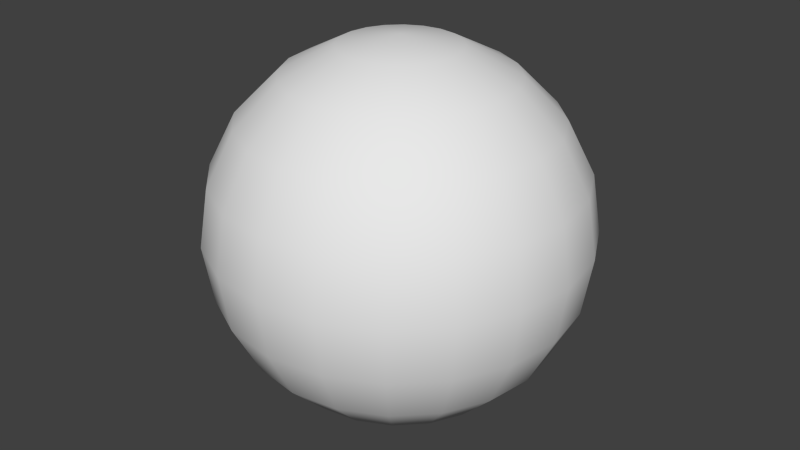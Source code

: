 # Source: sphere.blend  (saved by Blender 2.62.0; exported with 4.5.12 LTS)
import bpy
from mathutils import Matrix  # noqa: F401  (used for matrix-valued properties, if any)

bpy.ops.wm.read_factory_settings(use_empty=True)
scene = bpy.context.scene
scene.name = 'Scene'

# ---- collections
col_collection_1 = bpy.data.collections.new('Collection 1'); scene.collection.children.link(col_collection_1)

# ---- world
world_world = bpy.data.worlds.new('World'); scene.world = world_world
world_world.color = (0.05088, 0.05088, 0.05088)
world_world.use_sun_shadow = False
world_world.sun_shadow_jitter_overblur = 0.0
world_world.cycles.sampling_method = 'MANUAL'
world_world.cycles.sample_map_resolution = 256

# ---- meshes
me_sphere = bpy.data.meshes.new('Sphere')
me_sphere.from_pydata([(0.309, 0.0, 0.9511), (0.5878, 0.0, 0.809), (0.809, 0.0, 0.5878), (0.9511, 0.0, 0.309), (1.0, 0.0, -4.371e-08), (0.9511, 0.0, -0.309), (0.809, 0.0, -0.5878), (0.5878, 0.0, -0.809), (0.309, 0.0, -0.9511), (0.2939, 0.09549, -0.9511), (0.559, 0.1816, -0.809), (0.7694, 0.25, -0.5878), (0.9045, 0.2939, -0.309), (0.9511, 0.309, 0.0), (0.9045, 0.2939, 0.309), (0.7694, 0.25, 0.5878), (0.559, 0.1816, 0.809), (0.2939, 0.09549, 0.9511), (0.25, 0.1816, 0.9511), (0.4755, 0.3455, 0.809), (0.6545, 0.4755, 0.5878), (0.7694, 0.559, 0.309), (0.809, 0.5878, 0.0), (0.7694, 0.559, -0.309), (0.6545, 0.4755, -0.5878), (0.4755, 0.3455, -0.809), (0.25, 0.1816, -0.9511), (-2.636e-07, -1.915e-07, -1.0), (0.1816, 0.25, -0.9511), (0.3455, 0.4755, -0.809), (0.4755, 0.6545, -0.5878), (0.559, 0.7694, -0.309), (0.5878, 0.809, 0.0), (0.559, 0.7694, 0.309), (0.4755, 0.6545, 0.5878), (0.3455, 0.4755, 0.809), (0.1816, 0.25, 0.9511), (0.09549, 0.2939, 0.9511), (0.1816, 0.559, 0.809), (0.25, 0.7694, 0.5878), (0.2939, 0.9045, 0.309), (0.309, 0.9511, 0.0), (0.2939, 0.9045, -0.309), (0.25, 0.7694, -0.5878), (0.1816, 0.559, -0.809), (0.09549, 0.2939, -0.9511), (-7.451e-08, 0.309, -0.9511), (-1.49e-07, 0.5878, -0.809), (-1.341e-07, 0.809, -0.5878), (-1.788e-07, 0.9511, -0.309), (-2.384e-07, 1.0, 0.0), (-2.682e-07, 0.9511, 0.309), (-1.341e-07, 0.809, 0.5878), (-1.639e-07, 0.5878, 0.809), (-6.706e-08, 0.309, 0.9511), (-0.09549, 0.2939, 0.9511), (-0.1816, 0.559, 0.809), (-0.25, 0.7694, 0.5878), (-0.2939, 0.9045, 0.309), (-0.309, 0.9511, 0.0), (-0.2939, 0.9045, -0.309), (-0.25, 0.7694, -0.5878), (-0.1816, 0.559, -0.809), (-0.09549, 0.2939, -0.9511), (-0.1816, 0.25, -0.9511), (-0.3455, 0.4755, -0.809), (-0.4755, 0.6545, -0.5878), (-0.559, 0.7694, -0.309), (-0.5878, 0.809, 0.0), (-0.559, 0.7694, 0.309), (-0.4755, 0.6545, 0.5878), (-0.3455, 0.4755, 0.809), (-0.1816, 0.25, 0.9511), (-0.25, 0.1816, 0.9511), (-0.4755, 0.3455, 0.809), (-0.6545, 0.4755, 0.5878), (-0.7694, 0.559, 0.309), (-0.809, 0.5878, 0.0), (-0.7694, 0.559, -0.309), (-0.6545, 0.4755, -0.5878), (-0.4755, 0.3455, -0.809), (-0.25, 0.1816, -0.9511), (-0.2939, 0.09549, -0.9511), (-0.559, 0.1816, -0.809), (-0.7694, 0.25, -0.5878), (-0.9045, 0.2939, -0.309), (-0.9511, 0.309, 0.0), (-0.9045, 0.2939, 0.309), (-0.7694, 0.25, 0.5878), (-0.559, 0.1816, 0.809), (-0.2939, 0.09549, 0.9511), (-0.309, -1.565e-07, 0.9511), (-0.5878, -2.98e-07, 0.809), (-0.809, -2.831e-07, 0.5878), (-0.9511, -5.066e-07, 0.309), (-1.0, -5.364e-07, 0.0), (-0.9511, -3.874e-07, -0.309), (-0.809, -2.831e-07, -0.5878), (-0.5878, -2.98e-07, -0.809), (-0.309, -1.49e-07, -0.9511), (-0.2939, -0.09549, -0.9511), (-0.559, -0.1816, -0.809), (-0.7694, -0.25, -0.5878), (-0.9045, -0.2939, -0.309), (-0.9511, -0.309, 0.0), (-0.9045, -0.2939, 0.309), (-0.7694, -0.25, 0.5878), (-0.559, -0.1816, 0.809), (-0.2939, -0.09549, 0.9511), (0.0, 0.0, 1.0), (-0.25, -0.1816, 0.9511), (-0.4755, -0.3455, 0.809), (-0.6545, -0.4755, 0.5878), (-0.7694, -0.559, 0.309), (-0.809, -0.5878, 0.0), (-0.7694, -0.559, -0.309), (-0.6545, -0.4755, -0.5878), (-0.4755, -0.3455, -0.809), (-0.25, -0.1816, -0.9511), (-0.1816, -0.25, -0.9511), (-0.3455, -0.4755, -0.809), (-0.4755, -0.6545, -0.5878), (-0.559, -0.7694, -0.309), (-0.5878, -0.809, 0.0), (-0.559, -0.7694, 0.309), (-0.4755, -0.6545, 0.5878), (-0.3455, -0.4755, 0.809), (-0.1816, -0.25, 0.9511), (-0.09549, -0.2939, 0.9511), (-0.1816, -0.559, 0.809), (-0.25, -0.7694, 0.5878), (-0.2939, -0.9045, 0.309), (-0.309, -0.9511, 0.0), (-0.2939, -0.9045, -0.309), (-0.25, -0.7694, -0.5878), (-0.1816, -0.559, -0.809), (-0.09549, -0.2939, -0.9511), (2.235e-07, -0.309, -0.9511), (4.321e-07, -0.5878, -0.809), (4.619e-07, -0.809, -0.5878), (6.557e-07, -0.9511, -0.309), (8.047e-07, -1.0, 0.0), (7.749e-07, -0.9511, 0.309), (4.619e-07, -0.809, 0.5878), (4.321e-07, -0.5878, 0.809), (2.235e-07, -0.309, 0.9511), (0.09549, -0.2939, 0.9511), (0.1816, -0.559, 0.809), (0.25, -0.7694, 0.5878), (0.2939, -0.9045, 0.309), (0.309, -0.9511, 0.0), (0.2939, -0.9045, -0.309), (0.25, -0.7694, -0.5878), (0.1816, -0.559, -0.809), (0.09549, -0.2939, -0.9511), (0.1816, -0.25, -0.9511), (0.3455, -0.4755, -0.809), (0.4755, -0.6545, -0.5878), (0.559, -0.7694, -0.309), (0.5878, -0.809, 0.0), (0.559, -0.7694, 0.309), (0.4755, -0.6545, 0.5878), (0.3455, -0.4755, 0.809), (0.1816, -0.25, 0.9511), (0.25, -0.1816, 0.9511), (0.4755, -0.3455, 0.809), (0.6545, -0.4755, 0.5878), (0.7694, -0.559, 0.309), (0.809, -0.5878, 0.0), (0.7694, -0.559, -0.309), (0.6545, -0.4755, -0.5878), (0.4755, -0.3455, -0.809), (0.25, -0.1816, -0.9511), (0.2939, -0.09549, -0.9511), (0.559, -0.1816, -0.809), (0.7694, -0.25, -0.5878), (0.9045, -0.2939, -0.309), (0.9511, -0.309, 0.0), (0.9045, -0.2939, 0.309), (0.7694, -0.25, 0.5878), (0.559, -0.1816, 0.809), (0.2939, -0.09549, 0.9511)], [], [(8, 27, 9), (7, 8, 9, 10), (6, 7, 10, 11), (5, 6, 11, 12), (4, 5, 12, 13), (3, 4, 13, 14), (2, 3, 14, 15), (1, 2, 15, 16), (0, 1, 16, 17), (109, 0, 17), (109, 17, 18), (17, 16, 19, 18), (16, 15, 20, 19), (15, 14, 21, 20), (14, 13, 22, 21), (13, 12, 23, 22), (12, 11, 24, 23), (11, 10, 25, 24), (10, 9, 26, 25), (9, 27, 26), (26, 27, 28), (25, 26, 28, 29), (24, 25, 29, 30), (23, 24, 30, 31), (22, 23, 31, 32), (21, 22, 32, 33), (20, 21, 33, 34), (19, 20, 34, 35), (18, 19, 35, 36), (109, 18, 36), (109, 36, 37), (36, 35, 38, 37), (35, 34, 39, 38), (34, 33, 40, 39), (33, 32, 41, 40), (32, 31, 42, 41), (31, 30, 43, 42), (30, 29, 44, 43), (29, 28, 45, 44), (28, 27, 45), (45, 27, 46), (44, 45, 46, 47), (43, 44, 47, 48), (42, 43, 48, 49), (41, 42, 49, 50), (40, 41, 50, 51), (39, 40, 51, 52), (38, 39, 52, 53), (37, 38, 53, 54), (109, 37, 54), (109, 54, 55), (54, 53, 56, 55), (53, 52, 57, 56), (52, 51, 58, 57), (51, 50, 59, 58), (50, 49, 60, 59), (49, 48, 61, 60), (48, 47, 62, 61), (47, 46, 63, 62), (46, 27, 63), (63, 27, 64), (62, 63, 64, 65), (61, 62, 65, 66), (60, 61, 66, 67), (59, 60, 67, 68), (58, 59, 68, 69), (57, 58, 69, 70), (56, 57, 70, 71), (55, 56, 71, 72), (109, 55, 72), (109, 72, 73), (72, 71, 74, 73), (71, 70, 75, 74), (70, 69, 76, 75), (69, 68, 77, 76), (68, 67, 78, 77), (67, 66, 79, 78), (66, 65, 80, 79), (65, 64, 81, 80), (64, 27, 81), (81, 27, 82), (80, 81, 82, 83), (79, 80, 83, 84), (78, 79, 84, 85), (77, 78, 85, 86), (76, 77, 86, 87), (75, 76, 87, 88), (74, 75, 88, 89), (73, 74, 89, 90), (109, 73, 90), (109, 90, 91), (90, 89, 92, 91), (89, 88, 93, 92), (88, 87, 94, 93), (87, 86, 95, 94), (86, 85, 96, 95), (85, 84, 97, 96), (84, 83, 98, 97), (83, 82, 99, 98), (82, 27, 99), (99, 27, 100), (98, 99, 100, 101), (97, 98, 101, 102), (96, 97, 102, 103), (95, 96, 103, 104), (94, 95, 104, 105), (93, 94, 105, 106), (92, 93, 106, 107), (91, 92, 107, 108), (109, 91, 108), (109, 108, 110), (108, 107, 111, 110), (107, 106, 112, 111), (106, 105, 113, 112), (105, 104, 114, 113), (104, 103, 115, 114), (103, 102, 116, 115), (102, 101, 117, 116), (101, 100, 118, 117), (100, 27, 118), (118, 27, 119), (117, 118, 119, 120), (116, 117, 120, 121), (115, 116, 121, 122), (114, 115, 122, 123), (113, 114, 123, 124), (112, 113, 124, 125), (111, 112, 125, 126), (110, 111, 126, 127), (109, 110, 127), (109, 127, 128), (127, 126, 129, 128), (126, 125, 130, 129), (125, 124, 131, 130), (124, 123, 132, 131), (123, 122, 133, 132), (122, 121, 134, 133), (121, 120, 135, 134), (120, 119, 136, 135), (119, 27, 136), (136, 27, 137), (135, 136, 137, 138), (134, 135, 138, 139), (133, 134, 139, 140), (132, 133, 140, 141), (131, 132, 141, 142), (130, 131, 142, 143), (129, 130, 143, 144), (128, 129, 144, 145), (109, 128, 145), (109, 145, 146), (145, 144, 147, 146), (144, 143, 148, 147), (143, 142, 149, 148), (142, 141, 150, 149), (141, 140, 151, 150), (140, 139, 152, 151), (139, 138, 153, 152), (138, 137, 154, 153), (137, 27, 154), (154, 27, 155), (153, 154, 155, 156), (152, 153, 156, 157), (151, 152, 157, 158), (150, 151, 158, 159), (149, 150, 159, 160), (148, 149, 160, 161), (147, 148, 161, 162), (146, 147, 162, 163), (109, 146, 163), (109, 163, 164), (163, 162, 165, 164), (162, 161, 166, 165), (161, 160, 167, 166), (160, 159, 168, 167), (159, 158, 169, 168), (158, 157, 170, 169), (157, 156, 171, 170), (156, 155, 172, 171), (155, 27, 172), (172, 27, 173), (171, 172, 173, 174), (170, 171, 174, 175), (169, 170, 175, 176), (168, 169, 176, 177), (167, 168, 177, 178), (166, 167, 178, 179), (165, 166, 179, 180), (164, 165, 180, 181), (109, 164, 181), (181, 0, 109), (1, 0, 181, 180), (180, 179, 2, 1), (179, 178, 3, 2), (178, 177, 4, 3), (177, 176, 5, 4), (176, 175, 6, 5), (175, 174, 7, 6), (174, 173, 8, 7), (173, 27, 8)])
me_sphere.polygons.foreach_set('use_smooth', [True] * 200)
_uv = me_sphere.uv_layers.new(name='UVMap')
_uv.uv.foreach_set('vector', [1.0, 0.1, 0.5704, 0.0, 1.05, 0.1, 2.98e-08, 0.2, 2.98e-08, 0.1, 0.05, 0.1, 0.05, 0.2, 2.98e-08, 0.3, 2.98e-08, 0.2, 0.05, 0.2, 0.05, 0.3, 0.0, 0.4, 2.98e-08, 0.3, 0.05, 0.3, 0.05, 0.4, 0.0, 0.5, 0.0, 0.4, 0.05, 0.4, 0.05, 0.5, 0.0, 0.6, 0.0, 0.5, 0.05, 0.5, 0.05, 0.6, 0.0, 0.7, 0.0, 0.6, 0.05, 0.6, 0.05, 0.7, 0.0, 0.8, 0.0, 0.7, 0.05, 0.7, 0.05, 0.8, 0.0, 0.9, 0.0, 0.8, 0.05, 0.8, 0.05, 0.9, 0.6762, 1.0, 1.0, 0.9, 1.05, 0.9, 0.6762, 1.0, 1.05, 0.9, 1.1, 0.9, 0.05, 0.9, 0.05, 0.8, 0.1, 0.8, 0.1, 0.9, 0.05, 0.8, 0.05, 0.7, 0.1, 0.7, 0.1, 0.8, 0.05, 0.7, 0.05, 0.6, 0.1, 0.6, 0.1, 0.7, 0.05, 0.6, 0.05, 0.5, 0.1, 0.5, 0.1, 0.6, 0.05, 0.5, 0.05, 0.4, 0.1, 0.4, 0.1, 0.5, 0.05, 0.4, 0.05, 0.3, 0.1, 0.3, 0.1, 0.4, 0.05, 0.3, 0.05, 0.2, 0.1, 0.2, 0.1, 0.3, 0.05, 0.2, 0.05, 0.1, 0.1, 0.1, 0.1, 0.2, 1.05, 0.1, 0.5704, 0.0, 0.1, 0.1, 0.1, 0.1, 0.5704, 0.0, 0.15, 0.1, 0.1, 0.2, 0.1, 0.1, 0.15, 0.1, 0.15, 0.2, 0.1, 0.3, 0.1, 0.2, 0.15, 0.2, 0.15, 0.3, 0.1, 0.4, 0.1, 0.3, 0.15, 0.3, 0.15, 0.4, 0.1, 0.5, 0.1, 0.4, 0.15, 0.4, 0.15, 0.5, 0.1, 0.6, 0.1, 0.5, 0.15, 0.5, 0.15, 0.6, 0.1, 0.7, 0.1, 0.6, 0.15, 0.6, 0.15, 0.7, 0.1, 0.8, 0.1, 0.7, 0.15, 0.7, 0.15, 0.8, 0.1, 0.9, 0.1, 0.8, 0.15, 0.8, 0.15, 0.9, 0.6762, 1.0, 1.1, 0.9, 1.15, 0.9, 0.6762, 1.0, 1.15, 0.9, 0.2, 0.9, 0.15, 0.9, 0.15, 0.8, 0.2, 0.8, 0.2, 0.9, 0.15, 0.8, 0.15, 0.7, 0.2, 0.7, 0.2, 0.8, 0.15, 0.7, 0.15, 0.6, 0.2, 0.6, 0.2, 0.7, 0.15, 0.6, 0.15, 0.5, 0.2, 0.5, 0.2, 0.6, 0.15, 0.5, 0.15, 0.4, 0.2, 0.4, 0.2, 0.5, 0.15, 0.4, 0.15, 0.3, 0.2, 0.3, 0.2, 0.4, 0.15, 0.3, 0.15, 0.2, 0.2, 0.2, 0.2, 0.3, 0.15, 0.2, 0.15, 0.1, 0.2, 0.1, 0.2, 0.2, 0.15, 0.1, 0.5704, 0.0, 0.2, 0.1, 0.2, 0.1, 0.5704, 0.0, 0.25, 0.1, 0.2, 0.2, 0.2, 0.1, 0.25, 0.1, 0.25, 0.2, 0.2, 0.3, 0.2, 0.2, 0.25, 0.2, 0.25, 0.3, 0.2, 0.4, 0.2, 0.3, 0.25, 0.3, 0.25, 0.4, 0.2, 0.5, 0.2, 0.4, 0.25, 0.4, 0.25, 0.5, 0.2, 0.6, 0.2, 0.5, 0.25, 0.5, 0.25, 0.6, 0.2, 0.7, 0.2, 0.6, 0.25, 0.6, 0.25, 0.7, 0.2, 0.8, 0.2, 0.7, 0.25, 0.7, 0.25, 0.8, 0.2, 0.9, 0.2, 0.8, 0.25, 0.8, 0.25, 0.9, 0.6762, 1.0, 0.2, 0.9, 0.25, 0.9, 0.6762, 1.0, 0.25, 0.9, 0.3, 0.9, 0.25, 0.9, 0.25, 0.8, 0.3, 0.8, 0.3, 0.9, 0.25, 0.8, 0.25, 0.7, 0.3, 0.7, 0.3, 0.8, 0.25, 0.7, 0.25, 0.6, 0.3, 0.6, 0.3, 0.7, 0.25, 0.6, 0.25, 0.5, 0.3, 0.5, 0.3, 0.6, 0.25, 0.5, 0.25, 0.4, 0.3, 0.4, 0.3, 0.5, 0.25, 0.4, 0.25, 0.3, 0.3, 0.3, 0.3, 0.4, 0.25, 0.3, 0.25, 0.2, 0.3, 0.2, 0.3, 0.3, 0.25, 0.2, 0.25, 0.1, 0.3, 0.1, 0.3, 0.2, 0.25, 0.1, 0.5704, 0.0, 0.3, 0.1, 0.3, 0.1, 0.5704, 0.0, 0.35, 0.1, 0.3, 0.2, 0.3, 0.1, 0.35, 0.1, 0.35, 0.2, 0.3, 0.3, 0.3, 0.2, 0.35, 0.2, 0.35, 0.3, 0.3, 0.4, 0.3, 0.3, 0.35, 0.3, 0.35, 0.4, 0.3, 0.5, 0.3, 0.4, 0.35, 0.4, 0.35, 0.5, 0.3, 0.6, 0.3, 0.5, 0.35, 0.5, 0.35, 0.6, 0.3, 0.7, 0.3, 0.6, 0.35, 0.6, 0.35, 0.7, 0.3, 0.8, 0.3, 0.7, 0.35, 0.7, 0.35, 0.8, 0.3, 0.9, 0.3, 0.8, 0.35, 0.8, 0.35, 0.9, 0.6762, 1.0, 0.3, 0.9, 0.35, 0.9, 0.6762, 1.0, 0.35, 0.9, 0.4, 0.9, 0.35, 0.9, 0.35, 0.8, 0.4, 0.8, 0.4, 0.9, 0.35, 0.8, 0.35, 0.7, 0.4, 0.7, 0.4, 0.8, 0.35, 0.7, 0.35, 0.6, 0.4, 0.6, 0.4, 0.7, 0.35, 0.6, 0.35, 0.5, 0.4, 0.5, 0.4, 0.6, 0.35, 0.5, 0.35, 0.4, 0.4, 0.4, 0.4, 0.5, 0.35, 0.4, 0.35, 0.3, 0.4, 0.3, 0.4, 0.4, 0.35, 0.3, 0.35, 0.2, 0.4, 0.2, 0.4, 0.3, 0.35, 0.2, 0.35, 0.1, 0.4, 0.1, 0.4, 0.2, 0.35, 0.1, 0.5704, 0.0, 0.4, 0.1, 0.4, 0.1, 0.5704, 0.0, 0.45, 0.1, 0.4, 0.2, 0.4, 0.1, 0.45, 0.1, 0.45, 0.2, 0.4, 0.3, 0.4, 0.2, 0.45, 0.2, 0.45, 0.3, 0.4, 0.4, 0.4, 0.3, 0.45, 0.3, 0.45, 0.4, 0.4, 0.5, 0.4, 0.4, 0.45, 0.4, 0.45, 0.5, 0.4, 0.6, 0.4, 0.5, 0.45, 0.5, 0.45, 0.6, 0.4, 0.7, 0.4, 0.6, 0.45, 0.6, 0.45, 0.7, 0.4, 0.8, 0.4, 0.7, 0.45, 0.7, 0.45, 0.8, 0.4, 0.9, 0.4, 0.8, 0.45, 0.8, 0.45, 0.9, 0.6762, 1.0, 0.4, 0.9, 0.45, 0.9, 0.6762, 1.0, 0.45, 0.9, 0.5, 0.9, 0.45, 0.9, 0.45, 0.8, 0.5, 0.8, 0.5, 0.9, 0.45, 0.8, 0.45, 0.7, 0.5, 0.7, 0.5, 0.8, 0.45, 0.7, 0.45, 0.6, 0.5, 0.6, 0.5, 0.7, 0.45, 0.6, 0.45, 0.5, 0.5, 0.5, 0.5, 0.6, 0.45, 0.5, 0.45, 0.4, 0.5, 0.4, 0.5, 0.5, 0.45, 0.4, 0.45, 0.3, 0.5, 0.3, 0.5, 0.4, 0.45, 0.3, 0.45, 0.2, 0.5, 0.2, 0.5, 0.3, 0.45, 0.2, 0.45, 0.1, 0.5, 0.1, 0.5, 0.2, 0.45, 0.1, 0.5704, 0.0, 0.5, 0.1, 0.5, 0.1, 0.5704, 0.0, 0.55, 0.1, 0.5, 0.2, 0.5, 0.1, 0.55, 0.1, 0.55, 0.2, 0.5, 0.3, 0.5, 0.2, 0.55, 0.2, 0.55, 0.3, 0.5, 0.4, 0.5, 0.3, 0.55, 0.3, 0.55, 0.4, 0.5, 0.5, 0.5, 0.4, 0.55, 0.4, 0.55, 0.5, 0.5, 0.6, 0.5, 0.5, 0.55, 0.5, 0.55, 0.6, 0.5, 0.7, 0.5, 0.6, 0.55, 0.6, 0.55, 0.7, 0.5, 0.8, 0.5, 0.7, 0.55, 0.7, 0.55, 0.8, 0.5, 0.9, 0.5, 0.8, 0.55, 0.8, 0.55, 0.9, 0.6762, 1.0, 0.5, 0.9, 0.55, 0.9, 0.6762, 1.0, 0.55, 0.9, 0.6, 0.9, 0.55, 0.9, 0.55, 0.8, 0.6, 0.8, 0.6, 0.9, 0.55, 0.8, 0.55, 0.7, 0.6, 0.7, 0.6, 0.8, 0.55, 0.7, 0.55, 0.6, 0.6, 0.6, 0.6, 0.7, 0.55, 0.6, 0.55, 0.5, 0.6, 0.5, 0.6, 0.6, 0.55, 0.5, 0.55, 0.4, 0.6, 0.4, 0.6, 0.5, 0.55, 0.4, 0.55, 0.3, 0.6, 0.3, 0.6, 0.4, 0.55, 0.3, 0.55, 0.2, 0.6, 0.2, 0.6, 0.3, 0.55, 0.2, 0.55, 0.1, 0.6, 0.1, 0.6, 0.2, 0.55, 0.1, 0.5704, 0.0, 0.6, 0.1, 0.6, 0.1, 0.5704, 0.0, 0.65, 0.1, 0.6, 0.2, 0.6, 0.1, 0.65, 0.1, 0.65, 0.2, 0.6, 0.3, 0.6, 0.2, 0.65, 0.2, 0.65, 0.3, 0.6, 0.4, 0.6, 0.3, 0.65, 0.3, 0.65, 0.4, 0.6, 0.5, 0.6, 0.4, 0.65, 0.4, 0.65, 0.5, 0.6, 0.6, 0.6, 0.5, 0.65, 0.5, 0.65, 0.6, 0.6, 0.7, 0.6, 0.6, 0.65, 0.6, 0.65, 0.7, 0.6, 0.8, 0.6, 0.7, 0.65, 0.7, 0.65, 0.8, 0.6, 0.9, 0.6, 0.8, 0.65, 0.8, 0.65, 0.9, 0.6762, 1.0, 0.6, 0.9, 0.65, 0.9, 0.6762, 1.0, 0.65, 0.9, 0.7, 0.9, 0.65, 0.9, 0.65, 0.8, 0.7, 0.8, 0.7, 0.9, 0.65, 0.8, 0.65, 0.7, 0.7, 0.7, 0.7, 0.8, 0.65, 0.7, 0.65, 0.6, 0.7, 0.6, 0.7, 0.7, 0.65, 0.6, 0.65, 0.5, 0.7, 0.5, 0.7, 0.6, 0.65, 0.5, 0.65, 0.4, 0.7, 0.4, 0.7, 0.5, 0.65, 0.4, 0.65, 0.3, 0.7, 0.3, 0.7, 0.4, 0.65, 0.3, 0.65, 0.2, 0.7, 0.2, 0.7, 0.3, 0.65, 0.2, 0.65, 0.1, 0.7, 0.1, 0.7, 0.2, 0.65, 0.1, 0.5704, 0.0, 0.7, 0.1, 0.7, 0.1, 0.5704, 0.0, 0.75, 0.1, 0.7, 0.2, 0.7, 0.1, 0.75, 0.1, 0.75, 0.2, 0.7, 0.3, 0.7, 0.2, 0.75, 0.2, 0.75, 0.3, 0.7, 0.4, 0.7, 0.3, 0.75, 0.3, 0.75, 0.4, 0.7, 0.5, 0.7, 0.4, 0.75, 0.4, 0.75, 0.5, 0.7, 0.6, 0.7, 0.5, 0.75, 0.5, 0.75, 0.6, 0.7, 0.7, 0.7, 0.6, 0.75, 0.6, 0.75, 0.7, 0.7, 0.8, 0.7, 0.7, 0.75, 0.7, 0.75, 0.8, 0.7, 0.9, 0.7, 0.8, 0.75, 0.8, 0.75, 0.9, 0.6762, 1.0, 0.7, 0.9, 0.75, 0.9, 0.6762, 1.0, 0.75, 0.9, 0.8, 0.9, 0.75, 0.9, 0.75, 0.8, 0.8, 0.8, 0.8, 0.9, 0.75, 0.8, 0.75, 0.7, 0.8, 0.7, 0.8, 0.8, 0.75, 0.7, 0.75, 0.6, 0.8, 0.6, 0.8, 0.7, 0.75, 0.6, 0.75, 0.5, 0.8, 0.5, 0.8, 0.6, 0.75, 0.5, 0.75, 0.4, 0.8, 0.4, 0.8, 0.5, 0.75, 0.4, 0.75, 0.3, 0.8, 0.3, 0.8, 0.4, 0.75, 0.3, 0.75, 0.2, 0.8, 0.2, 0.8, 0.3, 0.75, 0.2, 0.75, 0.1, 0.8, 0.1, 0.8, 0.2, 0.75, 0.1, 0.5704, 0.0, 0.8, 0.1, 0.8, 0.1, 0.5704, 0.0, 0.85, 0.1, 0.8, 0.2, 0.8, 0.1, 0.85, 0.1, 0.85, 0.2, 0.8, 0.3, 0.8, 0.2, 0.85, 0.2, 0.85, 0.3, 0.8, 0.4, 0.8, 0.3, 0.85, 0.3, 0.85, 0.4, 0.8, 0.5, 0.8, 0.4, 0.85, 0.4, 0.85, 0.5, 0.8, 0.6, 0.8, 0.5, 0.85, 0.5, 0.85, 0.6, 0.8, 0.7, 0.8, 0.6, 0.85, 0.6, 0.85, 0.7, 0.8, 0.8, 0.8, 0.7, 0.85, 0.7, 0.85, 0.8, 0.8, 0.9, 0.8, 0.8, 0.85, 0.8, 0.85, 0.9, 0.6762, 1.0, 0.8, 0.9, 0.85, 0.9, 0.6762, 1.0, 0.85, 0.9, 0.9, 0.9, 0.85, 0.9, 0.85, 0.8, 0.9, 0.8, 0.9, 0.9, 0.85, 0.8, 0.85, 0.7, 0.9, 0.7, 0.9, 0.8, 0.85, 0.7, 0.85, 0.6, 0.9, 0.6, 0.9, 0.7, 0.85, 0.6, 0.85, 0.5, 0.9, 0.5, 0.9, 0.6, 0.85, 0.5, 0.85, 0.4, 0.9, 0.4, 0.9, 0.5, 0.85, 0.4, 0.85, 0.3, 0.9, 0.3, 0.9, 0.4, 0.85, 0.3, 0.85, 0.2, 0.9, 0.2, 0.9, 0.3, 0.85, 0.2, 0.85, 0.1, 0.9, 0.1, 0.9, 0.2, 0.85, 0.1, 0.5704, 0.0, 0.9, 0.1, 0.9, 0.1, 0.5704, 0.0, 0.95, 0.1, 0.9, 0.2, 0.9, 0.1, 0.95, 0.1, 0.95, 0.2, 0.9, 0.3, 0.9, 0.2, 0.95, 0.2, 0.95, 0.3, 0.9, 0.4, 0.9, 0.3, 0.95, 0.3, 0.95, 0.4, 0.9, 0.5, 0.9, 0.4, 0.95, 0.4, 0.95, 0.5, 0.9, 0.6, 0.9, 0.5, 0.95, 0.5, 0.95, 0.6, 0.9, 0.7, 0.9, 0.6, 0.95, 0.6, 0.95, 0.7, 0.9, 0.8, 0.9, 0.7, 0.95, 0.7, 0.95, 0.8, 0.9, 0.9, 0.9, 0.8, 0.95, 0.8, 0.95, 0.9, 0.6762, 1.0, 0.9, 0.9, 0.95, 0.9, 0.95, 0.9, 1.0, 0.9, 0.6762, 1.0, 1.0, 0.8, 1.0, 0.9, 0.95, 0.9, 0.95, 0.8, 0.95, 0.8, 0.95, 0.7, 1.0, 0.7, 1.0, 0.8, 0.95, 0.7, 0.95, 0.6, 1.0, 0.6, 1.0, 0.7, 0.95, 0.6, 0.95, 0.5, 1.0, 0.5, 1.0, 0.6, 0.95, 0.5, 0.95, 0.4, 1.0, 0.4, 1.0, 0.5, 0.95, 0.4, 0.95, 0.3, 1.0, 0.3, 1.0, 0.4, 0.95, 0.3, 0.95, 0.2, 1.0, 0.2, 1.0, 0.3, 0.95, 0.2, 0.95, 0.1, 1.0, 0.1, 1.0, 0.2, 0.95, 0.1, 0.5704, 0.0, 1.0, 0.1])
_ca = me_sphere.color_attributes.new('Col', 'BYTE_COLOR', 'CORNER')
_ca.data.foreach_set('color', [1.0, 1.0, 1.0, 1.0, 1.0, 1.0, 1.0, 1.0, 1.0, 1.0, 1.0, 1.0, 1.0, 1.0, 1.0, 1.0, 1.0, 1.0, 1.0, 1.0, 1.0, 1.0, 1.0, 1.0, 1.0, 1.0, 1.0, 1.0, 1.0, 1.0, 1.0, 1.0, 1.0, 1.0, 1.0, 1.0, 1.0, 1.0, 1.0, 1.0, 1.0, 1.0, 1.0, 1.0, 1.0, 1.0, 1.0, 1.0, 1.0, 1.0, 1.0, 1.0, 1.0, 1.0, 1.0, 1.0, 1.0, 1.0, 1.0, 1.0, 1.0, 1.0, 1.0, 1.0, 1.0, 1.0, 1.0, 1.0, 1.0, 1.0, 1.0, 1.0, 1.0, 1.0, 1.0, 1.0, 1.0, 1.0, 1.0, 1.0, 1.0, 1.0, 1.0, 1.0, 1.0, 1.0, 1.0, 1.0, 1.0, 1.0, 1.0, 1.0, 1.0, 1.0, 1.0, 1.0, 1.0, 1.0, 1.0, 1.0, 1.0, 1.0, 1.0, 1.0, 1.0, 1.0, 1.0, 1.0, 1.0, 1.0, 1.0, 1.0, 1.0, 1.0, 1.0, 1.0, 1.0, 1.0, 1.0, 1.0, 1.0, 1.0, 1.0, 1.0, 1.0, 1.0, 1.0, 1.0, 1.0, 1.0, 1.0, 1.0, 1.0, 1.0, 1.0, 1.0, 1.0, 1.0, 1.0, 1.0, 1.0, 1.0, 1.0, 1.0, 1.0, 1.0, 1.0, 1.0, 1.0, 1.0, 1.0, 1.0, 1.0, 1.0, 1.0, 1.0, 1.0, 1.0, 1.0, 1.0, 1.0, 1.0, 1.0, 1.0, 1.0, 1.0, 1.0, 1.0, 1.0, 1.0, 1.0, 1.0, 1.0, 1.0, 1.0, 1.0, 1.0, 1.0, 1.0, 1.0, 1.0, 1.0, 1.0, 1.0, 1.0, 1.0, 1.0, 1.0, 1.0, 1.0, 1.0, 1.0, 1.0, 1.0, 1.0, 1.0, 1.0, 1.0, 1.0, 1.0, 1.0, 1.0, 1.0, 1.0, 1.0, 1.0, 1.0, 1.0, 1.0, 1.0, 1.0, 1.0, 1.0, 1.0, 1.0, 1.0, 1.0, 1.0, 1.0, 1.0, 1.0, 1.0, 1.0, 1.0, 1.0, 1.0, 1.0, 1.0, 1.0, 1.0, 1.0, 1.0, 1.0, 1.0, 1.0, 1.0, 1.0, 1.0, 1.0, 1.0, 1.0, 1.0, 1.0, 1.0, 1.0, 1.0, 1.0, 1.0, 1.0, 1.0, 1.0, 1.0, 1.0, 1.0, 1.0, 1.0, 1.0, 1.0, 1.0, 1.0, 1.0, 1.0, 1.0, 1.0, 1.0, 1.0, 1.0, 1.0, 1.0, 1.0, 1.0, 1.0, 1.0, 1.0, 1.0, 1.0, 1.0, 1.0, 1.0, 1.0, 1.0, 1.0, 1.0, 1.0, 1.0, 1.0, 1.0, 1.0, 1.0, 1.0, 1.0, 1.0, 1.0, 1.0, 1.0, 1.0, 1.0, 1.0, 1.0, 1.0, 1.0, 1.0, 1.0, 1.0, 1.0, 1.0, 1.0, 1.0, 1.0, 1.0, 1.0, 1.0, 1.0, 1.0, 1.0, 1.0, 1.0, 1.0, 1.0, 1.0, 1.0, 1.0, 1.0, 1.0, 1.0, 1.0, 1.0, 1.0, 1.0, 1.0, 1.0, 1.0, 1.0, 1.0, 1.0, 1.0, 1.0, 1.0, 1.0, 1.0, 1.0, 1.0, 1.0, 1.0, 1.0, 1.0, 1.0, 1.0, 1.0, 1.0, 1.0, 1.0, 1.0, 1.0, 1.0, 1.0, 1.0, 1.0, 1.0, 1.0, 1.0, 1.0, 1.0, 1.0, 1.0, 1.0, 1.0, 1.0, 1.0, 1.0, 1.0, 1.0, 1.0, 1.0, 1.0, 1.0, 1.0, 1.0, 1.0, 1.0, 1.0, 1.0, 1.0, 1.0, 1.0, 1.0, 1.0, 1.0, 1.0, 1.0, 1.0, 1.0, 1.0, 1.0, 1.0, 1.0, 1.0, 1.0, 1.0, 1.0, 1.0, 1.0, 1.0, 1.0, 1.0, 1.0, 1.0, 1.0, 1.0, 1.0, 1.0, 1.0, 1.0, 1.0, 1.0, 1.0, 1.0, 1.0, 1.0, 1.0, 1.0, 1.0, 1.0, 1.0, 1.0, 1.0, 1.0, 1.0, 1.0, 1.0, 1.0, 1.0, 1.0, 1.0, 1.0, 1.0, 1.0, 1.0, 1.0, 1.0, 1.0, 1.0, 1.0, 1.0, 1.0, 1.0, 1.0, 1.0, 1.0, 1.0, 1.0, 1.0, 1.0, 1.0, 1.0, 1.0, 1.0, 1.0, 1.0, 1.0, 1.0, 1.0, 1.0, 1.0, 1.0, 1.0, 1.0, 1.0, 1.0, 1.0, 1.0, 1.0, 1.0, 1.0, 1.0, 1.0, 1.0, 1.0, 1.0, 1.0, 1.0, 1.0, 1.0, 1.0, 1.0, 1.0, 1.0, 1.0, 1.0, 1.0, 1.0, 1.0, 1.0, 1.0, 1.0, 1.0, 1.0, 1.0, 1.0, 1.0, 1.0, 1.0, 1.0, 1.0, 1.0, 1.0, 1.0, 1.0, 1.0, 1.0, 1.0, 1.0, 1.0, 1.0, 1.0, 1.0, 1.0, 1.0, 1.0, 1.0, 1.0, 1.0, 1.0, 1.0, 1.0, 1.0, 1.0, 1.0, 1.0, 1.0, 1.0, 1.0, 1.0, 1.0, 1.0, 1.0, 1.0, 1.0, 1.0, 1.0, 1.0, 1.0, 1.0, 1.0, 1.0, 1.0, 1.0, 1.0, 1.0, 1.0, 1.0, 1.0, 1.0, 1.0, 1.0, 1.0, 1.0, 1.0, 1.0, 1.0, 1.0, 1.0, 1.0, 1.0, 1.0, 1.0, 1.0, 1.0, 1.0, 1.0, 1.0, 1.0, 1.0, 1.0, 1.0, 1.0, 1.0, 1.0, 1.0, 1.0, 1.0, 1.0, 1.0, 1.0, 1.0, 1.0, 1.0, 1.0, 1.0, 1.0, 1.0, 1.0, 1.0, 1.0, 1.0, 1.0, 1.0, 1.0, 1.0, 1.0, 1.0, 1.0, 1.0, 1.0, 1.0, 1.0, 1.0, 1.0, 1.0, 1.0, 1.0, 1.0, 1.0, 1.0, 1.0, 1.0, 1.0, 1.0, 1.0, 1.0, 1.0, 1.0, 1.0, 1.0, 1.0, 1.0, 1.0, 1.0, 1.0, 1.0, 1.0, 1.0, 1.0, 1.0, 1.0, 1.0, 1.0, 1.0, 1.0, 1.0, 1.0, 1.0, 1.0, 1.0, 1.0, 1.0, 1.0, 1.0, 1.0, 1.0, 1.0, 1.0, 1.0, 1.0, 1.0, 1.0, 1.0, 1.0, 1.0, 1.0, 1.0, 1.0, 1.0, 1.0, 1.0, 1.0, 1.0, 1.0, 1.0, 1.0, 1.0, 1.0, 1.0, 1.0, 1.0, 1.0, 1.0, 1.0, 1.0, 1.0, 1.0, 1.0, 1.0, 1.0, 1.0, 1.0, 1.0, 1.0, 1.0, 1.0, 1.0, 1.0, 1.0, 1.0, 1.0, 1.0, 1.0, 1.0, 1.0, 1.0, 1.0, 1.0, 1.0, 1.0, 1.0, 1.0, 1.0, 1.0, 1.0, 1.0, 1.0, 1.0, 1.0, 1.0, 1.0, 1.0, 1.0, 1.0, 1.0, 1.0, 1.0, 1.0, 1.0, 1.0, 1.0, 1.0, 1.0, 1.0, 1.0, 1.0, 1.0, 1.0, 1.0, 1.0, 1.0, 1.0, 1.0, 1.0, 1.0, 1.0, 1.0, 1.0, 1.0, 1.0, 1.0, 1.0, 1.0, 1.0, 1.0, 1.0, 1.0, 1.0, 1.0, 1.0, 1.0, 1.0, 1.0, 1.0, 1.0, 1.0, 1.0, 1.0, 1.0, 1.0, 1.0, 1.0, 1.0, 1.0, 1.0, 1.0, 1.0, 1.0, 1.0, 1.0, 1.0, 1.0, 1.0, 1.0, 1.0, 1.0, 1.0, 1.0, 1.0, 1.0, 1.0, 1.0, 1.0, 1.0, 1.0, 1.0, 1.0, 1.0, 1.0, 1.0, 1.0, 1.0, 1.0, 1.0, 1.0, 1.0, 1.0, 1.0, 1.0, 1.0, 1.0, 1.0, 1.0, 1.0, 0.9823, 0.9823, 1.0, 1.0, 0.9734, 0.9734, 1.0, 1.0, 1.0, 1.0, 1.0, 1.0, 0.9823, 0.9823, 1.0, 1.0, 0.8796, 0.8796, 1.0, 1.0, 0.807, 0.8148, 1.0, 1.0, 0.9734, 0.9734, 1.0, 1.0, 0.8796, 0.8796, 1.0, 1.0, 0.6939, 0.7084, 1.0, 1.0, 0.624, 0.6376, 1.0, 1.0, 0.807, 0.8148, 1.0, 1.0, 0.6939, 0.7084, 1.0, 1.0, 0.6939, 0.7084, 1.0, 1.0, 0.6584, 0.6795, 1.0, 1.0, 0.624, 0.6376, 1.0, 1.0, 0.6939, 0.7084, 1.0, 1.0, 0.8796, 0.8879, 1.0, 1.0, 0.8796, 0.8879, 1.0, 1.0, 0.6584, 0.6795, 1.0, 1.0, 0.8796, 0.8879, 1.0, 1.0, 0.9911, 0.9911, 1.0, 1.0, 0.9911, 0.9911, 1.0, 1.0, 0.8796, 0.8879, 1.0, 1.0, 1.0, 1.0, 1.0, 1.0, 1.0, 1.0, 1.0, 1.0, 1.0, 1.0, 1.0, 1.0, 0.9911, 0.9911, 1.0, 1.0, 1.0, 1.0, 1.0, 1.0, 1.0, 1.0, 1.0, 1.0, 0.8796, 0.8879, 1.0, 1.0, 0.9911, 0.9911, 1.0, 1.0, 1.0, 1.0, 1.0, 1.0, 0.8796, 0.8796, 1.0, 1.0, 0.6584, 0.6795, 1.0, 1.0, 0.8796, 0.8879, 1.0, 1.0, 0.8796, 0.8796, 1.0, 1.0, 0.5841, 0.6038, 1.0, 1.0, 0.624, 0.6376, 1.0, 1.0, 0.6584, 0.6795, 1.0, 1.0, 0.5841, 0.6038, 1.0, 1.0, 0.4735, 0.4969, 1.0, 1.0, 0.807, 0.8148, 1.0, 1.0, 0.624, 0.6376, 1.0, 1.0, 0.4735, 0.4969, 1.0, 1.0, 0.5583, 0.5711, 1.0, 1.0, 0.9734, 0.9734, 1.0, 1.0, 0.807, 0.8148, 1.0, 1.0, 0.5583, 0.5711, 1.0, 1.0, 0.8632, 0.8632, 1.0, 1.0, 1.0, 1.0, 1.0, 1.0, 0.9734, 0.9734, 1.0, 1.0, 0.8632, 0.8632, 1.0, 1.0, 0.9823, 0.9823, 1.0, 1.0, 1.0, 1.0, 1.0, 1.0, 1.0, 1.0, 1.0, 1.0, 0.9823, 0.9823, 1.0, 1.0, 1.0, 1.0, 1.0, 1.0, 1.0, 1.0, 1.0, 1.0, 1.0, 1.0, 1.0, 1.0, 1.0, 1.0, 1.0, 1.0, 0.9734, 0.9734, 1.0, 1.0, 0.7605, 0.7758, 1.0, 1.0, 1.0, 1.0, 1.0, 1.0, 0.9734, 0.9734, 1.0, 1.0, 0.7605, 0.7758, 1.0, 1.0, 0.9734, 0.9734, 1.0, 1.0, 0.9387, 0.9387, 1.0, 1.0, 0.9734, 0.9734, 1.0, 1.0, 1.0, 1.0, 1.0, 1.0, 0.9647, 0.9647, 1.0, 1.0, 0.9387, 0.9387, 1.0, 1.0, 1.0, 1.0, 1.0, 1.0, 0.9823, 0.9823, 1.0, 1.0, 0.8714, 0.8879, 1.0, 1.0, 0.9647, 0.9647, 1.0, 1.0, 0.9823, 0.9823, 1.0, 1.0, 0.8632, 0.8632, 1.0, 1.0, 0.5583, 0.5776, 1.0, 1.0, 0.8714, 0.8879, 1.0, 1.0, 0.8632, 0.8632, 1.0, 1.0, 0.5583, 0.5711, 1.0, 1.0, 0.3763, 0.3968, 1.0, 1.0, 0.5583, 0.5776, 1.0, 1.0, 0.5583, 0.5711, 1.0, 1.0, 0.4735, 0.4969, 1.0, 1.0, 0.3916, 0.4125, 1.0, 1.0, 0.3763, 0.3968, 1.0, 1.0, 0.4735, 0.4969, 1.0, 1.0, 0.5841, 0.6038, 1.0, 1.0, 0.5457, 0.5583, 1.0, 1.0, 0.3916, 0.4125, 1.0, 1.0, 0.5841, 0.6038, 1.0, 1.0, 0.8796, 0.8796, 1.0, 1.0, 0.9131, 0.9216, 1.0, 1.0, 0.5457, 0.5583, 1.0, 1.0, 0.8796, 0.8796, 1.0, 1.0, 1.0, 1.0, 1.0, 1.0, 1.0, 1.0, 1.0, 1.0, 0.9131, 0.9216, 1.0, 1.0, 1.0, 1.0, 1.0, 1.0, 1.0, 1.0, 1.0, 1.0, 1.0, 1.0, 1.0, 1.0, 1.0, 1.0, 1.0, 1.0, 1.0, 1.0, 1.0, 1.0, 1.0, 1.0, 1.0, 1.0, 0.9131, 0.9216, 1.0, 1.0, 1.0, 1.0, 1.0, 1.0, 1.0, 1.0, 1.0, 1.0, 0.9647, 0.9647, 1.0, 1.0, 0.5457, 0.5583, 1.0, 1.0, 0.9131, 0.9216, 1.0, 1.0, 0.9647, 0.9647, 1.0, 1.0, 0.6514, 0.6654, 1.0, 1.0, 0.3916, 0.4125, 1.0, 1.0, 0.5457, 0.5583, 1.0, 1.0, 0.6514, 0.6654, 1.0, 1.0, 0.3712, 0.3916, 1.0, 1.0, 0.3763, 0.3968, 1.0, 1.0, 0.3916, 0.4125, 1.0, 1.0, 0.3712, 0.3916, 1.0, 1.0, 0.3419, 0.3613, 1.0, 1.0, 0.5583, 0.5776, 1.0, 1.0, 0.3763, 0.3968, 1.0, 1.0, 0.3419, 0.3613, 1.0, 1.0, 0.3663, 0.3864, 1.0, 1.0, 0.8714, 0.8879, 1.0, 1.0, 0.5583, 0.5776, 1.0, 1.0, 0.3663, 0.3864, 1.0, 1.0, 0.5583, 0.5776, 1.0, 1.0, 0.9647, 0.9647, 1.0, 1.0, 0.8714, 0.8879, 1.0, 1.0, 0.5583, 0.5776, 1.0, 1.0, 0.7835, 0.7913, 1.0, 1.0, 0.9387, 0.9387, 1.0, 1.0, 0.9647, 0.9647, 1.0, 1.0, 0.7835, 0.7913, 1.0, 1.0, 0.8388, 0.855, 1.0, 1.0, 0.7605, 0.7758, 1.0, 1.0, 0.9387, 0.9387, 1.0, 1.0, 0.8388, 0.855, 1.0, 1.0, 0.7605, 0.7758, 1.0, 1.0, 0.8388, 0.855, 1.0, 1.0, 0.6939, 0.7084, 1.0, 1.0, 0.8388, 0.855, 1.0, 1.0, 0.7835, 0.7913, 1.0, 1.0, 0.491, 0.521, 1.0, 1.0, 0.6939, 0.7084, 1.0, 1.0, 0.7835, 0.7913, 1.0, 1.0, 0.5583, 0.5776, 1.0, 1.0, 0.3663, 0.3864, 1.0, 1.0, 0.491, 0.521, 1.0, 1.0, 0.5583, 0.5776, 1.0, 1.0, 0.3663, 0.3864, 1.0, 1.0, 0.3325, 0.3564, 1.0, 1.0, 0.3663, 0.3864, 1.0, 1.0, 0.3663, 0.3864, 1.0, 1.0, 0.3419, 0.3613, 1.0, 1.0, 0.3467, 0.3712, 1.0, 1.0, 0.3325, 0.3564, 1.0, 1.0, 0.3419, 0.3613, 1.0, 1.0, 0.3712, 0.3916, 1.0, 1.0, 0.521, 0.5333, 1.0, 1.0, 0.3467, 0.3712, 1.0, 1.0, 0.3712, 0.3916, 1.0, 1.0, 0.6514, 0.6654, 1.0, 1.0, 0.9131, 0.9131, 1.0, 1.0, 0.521, 0.5333, 1.0, 1.0, 0.6514, 0.6654, 1.0, 1.0, 0.9647, 0.9647, 1.0, 1.0, 1.0, 1.0, 1.0, 1.0, 0.9131, 0.9131, 1.0, 1.0, 0.9647, 0.9647, 1.0, 1.0, 1.0, 1.0, 1.0, 1.0, 1.0, 1.0, 1.0, 1.0, 1.0, 1.0, 1.0, 1.0, 1.0, 1.0, 1.0, 1.0, 1.0, 1.0, 1.0, 1.0, 1.0, 1.0, 1.0, 1.0, 1.0, 1.0, 1.0, 1.0, 1.0, 1.0, 1.0, 1.0, 1.0, 1.0, 1.0, 1.0, 1.0, 1.0, 1.0, 1.0, 1.0, 1.0, 1.0, 1.0, 1.0, 1.0, 1.0, 1.0, 1.0, 1.0, 1.0, 1.0, 0.9131, 0.9131, 1.0, 1.0, 1.0, 1.0, 1.0, 1.0, 1.0, 1.0, 1.0, 1.0, 1.0, 1.0, 1.0, 1.0, 0.521, 0.5333, 1.0, 1.0, 0.9131, 0.9131, 1.0, 1.0, 1.0, 1.0, 1.0, 1.0, 0.8879, 0.8963, 1.0, 1.0, 0.3467, 0.3712, 1.0, 1.0, 0.521, 0.5333, 1.0, 1.0, 0.8879, 0.8963, 1.0, 1.0, 0.4793, 0.5029, 1.0, 1.0, 0.3325, 0.3564, 1.0, 1.0, 0.3467, 0.3712, 1.0, 1.0, 0.4793, 0.5029, 1.0, 1.0, 0.3419, 0.3663, 1.0, 1.0, 0.3663, 0.3864, 1.0, 1.0, 0.3325, 0.3564, 1.0, 1.0, 0.3419, 0.3663, 1.0, 1.0, 0.3372, 0.3613, 1.0, 1.0, 0.491, 0.521, 1.0, 1.0, 0.3663, 0.3864, 1.0, 1.0, 0.3372, 0.3613, 1.0, 1.0, 0.3712, 0.3968, 1.0, 1.0, 0.6939, 0.7084, 1.0, 1.0, 0.491, 0.521, 1.0, 1.0, 0.3712, 0.3968, 1.0, 1.0, 0.552, 0.5711, 1.0, 1.0, 0.7605, 0.7758, 1.0, 1.0, 0.6939, 0.7084, 1.0, 1.0, 0.552, 0.5711, 1.0, 1.0, 0.7605, 0.7758, 1.0, 1.0, 0.552, 0.5711, 1.0, 1.0, 0.4564, 0.4793, 1.0, 1.0, 0.552, 0.5711, 1.0, 1.0, 0.3712, 0.3968, 1.0, 1.0, 0.3515, 0.3763, 1.0, 1.0, 0.4564, 0.4793, 1.0, 1.0, 0.3712, 0.3968, 1.0, 1.0, 0.3372, 0.3613, 1.0, 1.0, 0.3467, 0.3712, 1.0, 1.0, 0.3515, 0.3763, 1.0, 1.0, 0.3372, 0.3613, 1.0, 1.0, 0.3419, 0.3663, 1.0, 1.0, 0.4452, 0.4621, 1.0, 1.0, 0.3467, 0.3712, 1.0, 1.0, 0.3419, 0.3663, 1.0, 1.0, 0.4793, 0.5029, 1.0, 1.0, 0.8714, 0.8796, 1.0, 1.0, 0.4452, 0.4621, 1.0, 1.0, 0.4793, 0.5029, 1.0, 1.0, 0.8879, 0.8963, 1.0, 1.0, 1.0, 1.0, 1.0, 1.0, 0.8714, 0.8796, 1.0, 1.0, 0.8879, 0.8963, 1.0, 1.0, 1.0, 1.0, 1.0, 1.0, 1.0, 1.0, 1.0, 1.0, 1.0, 1.0, 1.0, 1.0, 1.0, 1.0, 1.0, 1.0, 1.0, 1.0, 1.0, 1.0, 1.0, 1.0, 1.0, 1.0, 1.0, 1.0, 1.0, 1.0, 1.0, 1.0, 1.0, 1.0, 1.0, 1.0, 1.0, 1.0, 1.0, 1.0, 1.0, 1.0, 1.0, 1.0, 1.0, 1.0, 1.0, 1.0, 1.0, 1.0, 1.0, 1.0, 1.0, 1.0, 1.0, 1.0, 1.0, 1.0, 1.0, 1.0, 1.0, 1.0, 1.0, 1.0, 1.0, 1.0, 1.0, 1.0, 1.0, 1.0, 1.0, 1.0, 1.0, 1.0, 1.0, 1.0, 1.0, 1.0, 1.0, 1.0, 1.0, 1.0, 1.0, 1.0, 1.0, 1.0, 1.0, 1.0, 1.0, 1.0, 1.0, 1.0, 1.0, 1.0, 1.0, 1.0, 1.0, 1.0, 1.0, 1.0, 1.0, 1.0, 1.0, 1.0, 1.0, 1.0, 1.0, 1.0, 1.0, 1.0, 1.0, 1.0, 1.0, 1.0, 1.0, 1.0, 1.0, 1.0, 0.8714, 0.8796, 1.0, 1.0, 1.0, 1.0, 1.0, 1.0, 1.0, 1.0, 1.0, 1.0, 1.0, 1.0, 1.0, 1.0, 0.4452, 0.4621, 1.0, 1.0, 0.8714, 0.8796, 1.0, 1.0, 1.0, 1.0, 1.0, 1.0, 0.7529, 0.7605, 1.0, 1.0, 0.3467, 0.3712, 1.0, 1.0, 0.4452, 0.4621, 1.0, 1.0, 0.7529, 0.7605, 1.0, 1.0, 0.3916, 0.4125, 1.0, 1.0, 0.3515, 0.3763, 1.0, 1.0, 0.3467, 0.3712, 1.0, 1.0, 0.3916, 0.4125, 1.0, 1.0, 0.3663, 0.3916, 1.0, 1.0, 0.4564, 0.4793, 1.0, 1.0, 0.3515, 0.3763, 1.0, 1.0, 0.3663, 0.3916, 1.0, 1.0, 0.4233, 0.4452, 1.0, 1.0, 0.7605, 0.7758, 1.0, 1.0, 0.4564, 0.4793, 1.0, 1.0, 0.4233, 0.4452, 1.0, 1.0, 0.7605, 0.7758, 1.0, 1.0, 0.4233, 0.4452, 1.0, 1.0, 0.4072, 0.4287, 1.0, 1.0, 0.4233, 0.4452, 1.0, 1.0, 0.3663, 0.3916, 1.0, 1.0, 0.3763, 0.3968, 1.0, 1.0, 0.4072, 0.4287, 1.0, 1.0, 0.3663, 0.3916, 1.0, 1.0, 0.3916, 0.4125, 1.0, 1.0, 0.4735, 0.4851, 1.0, 1.0, 0.3763, 0.3968, 1.0, 1.0, 0.3916, 0.4125, 1.0, 1.0, 0.7529, 0.7605, 1.0, 1.0, 0.9131, 0.9216, 1.0, 1.0, 0.4735, 0.4851, 1.0, 1.0, 0.7529, 0.7605, 1.0, 1.0, 1.0, 1.0, 1.0, 1.0, 1.0, 1.0, 1.0, 1.0, 0.9131, 0.9216, 1.0, 1.0, 1.0, 1.0, 1.0, 1.0, 1.0, 1.0, 1.0, 1.0, 1.0, 1.0, 1.0, 1.0, 1.0, 1.0, 1.0, 1.0, 1.0, 1.0, 1.0, 1.0, 1.0, 1.0, 1.0, 1.0, 1.0, 1.0, 1.0, 1.0, 1.0, 1.0, 1.0, 1.0, 1.0, 1.0, 1.0, 1.0, 1.0, 1.0, 1.0, 1.0, 1.0, 1.0, 1.0, 1.0, 1.0, 1.0, 1.0, 1.0, 1.0, 1.0, 1.0, 1.0, 1.0, 1.0, 1.0, 1.0, 1.0, 1.0, 1.0, 1.0, 1.0, 1.0, 1.0, 1.0, 1.0, 1.0, 1.0, 1.0, 1.0, 1.0, 1.0, 1.0, 1.0, 1.0, 1.0, 1.0, 1.0, 1.0, 1.0, 1.0, 1.0, 1.0, 1.0, 1.0, 1.0, 1.0, 1.0, 1.0, 1.0, 1.0, 1.0, 1.0, 1.0, 1.0, 1.0, 1.0, 1.0, 1.0, 1.0, 1.0, 1.0, 1.0, 1.0, 1.0, 1.0, 1.0, 1.0, 1.0, 1.0, 1.0, 1.0, 1.0, 1.0, 1.0, 1.0, 1.0, 1.0, 1.0, 1.0, 1.0, 1.0, 1.0, 1.0, 1.0, 1.0, 1.0, 1.0, 1.0, 1.0, 1.0, 1.0, 1.0, 1.0, 1.0, 1.0, 1.0, 1.0, 1.0, 1.0, 1.0, 1.0, 1.0, 1.0, 1.0, 1.0, 1.0, 1.0, 1.0, 1.0, 1.0, 1.0, 1.0, 0.9131, 0.9216, 1.0, 1.0, 1.0, 1.0, 1.0, 1.0, 1.0, 1.0, 1.0, 1.0, 0.9647, 0.9647, 1.0, 1.0, 0.4735, 0.4851, 1.0, 1.0, 0.9131, 0.9216, 1.0, 1.0, 0.9647, 0.9647, 1.0, 1.0, 0.5271, 0.5457, 1.0, 1.0, 0.3763, 0.3968, 1.0, 1.0, 0.4735, 0.4851, 1.0, 1.0, 0.5271, 0.5457, 1.0, 1.0, 0.3813, 0.402, 1.0, 1.0, 0.4072, 0.4287, 1.0, 1.0, 0.3763, 0.3968, 1.0, 1.0, 0.3813, 0.402, 1.0, 1.0, 0.402, 0.4287, 1.0, 1.0, 0.7605, 0.7758, 1.0, 1.0, 0.4072, 0.4287, 1.0, 1.0, 0.402, 0.4287, 1.0, 1.0, 1.0, 1.0, 1.0, 1.0, 1.0, 1.0, 1.0, 1.0, 1.0, 1.0, 1.0, 1.0, 1.0, 1.0, 1.0, 1.0, 1.0, 1.0, 1.0, 1.0, 1.0, 1.0, 1.0, 1.0, 1.0, 1.0, 1.0, 1.0, 1.0, 1.0, 1.0, 1.0, 1.0, 1.0, 1.0, 1.0, 1.0, 1.0, 1.0, 1.0, 1.0, 1.0, 1.0, 1.0, 1.0, 1.0, 1.0, 1.0, 1.0, 1.0, 1.0, 1.0, 1.0, 1.0, 1.0, 1.0, 1.0, 1.0, 1.0, 1.0, 1.0, 1.0, 1.0, 1.0, 1.0, 1.0, 1.0, 1.0, 1.0, 1.0, 1.0, 1.0, 1.0, 1.0, 1.0, 1.0, 1.0, 1.0, 1.0, 1.0, 1.0, 1.0, 1.0, 1.0, 1.0, 1.0, 1.0, 1.0, 1.0, 1.0, 1.0, 1.0, 1.0, 1.0, 1.0, 1.0, 1.0, 1.0, 1.0, 1.0, 1.0, 1.0, 1.0, 1.0, 1.0, 1.0, 1.0, 1.0, 1.0, 1.0, 1.0, 1.0, 1.0, 1.0, 1.0, 1.0, 1.0, 1.0, 1.0, 1.0, 1.0, 1.0, 1.0, 1.0, 1.0, 1.0, 1.0, 1.0, 1.0, 1.0, 1.0, 1.0, 1.0, 1.0, 1.0, 1.0, 1.0, 1.0, 1.0, 1.0, 1.0, 1.0, 1.0, 1.0, 1.0, 1.0, 1.0, 1.0, 1.0, 1.0, 1.0, 1.0, 1.0, 1.0, 1.0, 1.0, 1.0, 1.0, 1.0, 1.0, 1.0, 1.0, 1.0, 1.0, 1.0, 1.0, 1.0, 1.0, 1.0, 1.0, 1.0, 1.0, 1.0, 1.0, 1.0, 1.0, 1.0, 1.0, 1.0, 1.0, 1.0, 1.0, 1.0, 1.0, 1.0, 1.0, 1.0, 1.0, 1.0, 1.0, 1.0, 1.0, 1.0, 1.0, 1.0, 1.0, 1.0, 1.0, 1.0, 1.0, 1.0, 1.0, 1.0, 1.0, 1.0, 1.0, 1.0, 1.0, 1.0, 1.0, 1.0, 1.0, 1.0, 1.0, 1.0, 1.0, 1.0, 1.0, 1.0, 1.0, 1.0, 1.0, 1.0, 1.0, 1.0, 1.0, 1.0, 1.0, 1.0, 1.0, 1.0, 1.0, 1.0, 1.0, 1.0, 1.0, 1.0, 1.0, 1.0, 1.0, 1.0, 1.0, 1.0, 1.0, 1.0, 1.0, 1.0, 1.0, 1.0, 1.0, 1.0, 1.0, 1.0, 1.0, 1.0, 1.0, 1.0, 1.0, 1.0, 1.0, 1.0, 1.0, 1.0, 1.0, 1.0, 1.0, 1.0, 1.0, 1.0, 1.0, 1.0, 1.0, 1.0, 1.0, 1.0, 1.0, 1.0, 1.0, 1.0, 1.0, 1.0, 1.0, 1.0, 1.0, 1.0, 1.0, 1.0, 1.0, 1.0, 1.0, 1.0, 1.0, 1.0, 1.0, 1.0, 1.0, 1.0, 1.0, 1.0, 1.0, 1.0, 1.0, 1.0, 1.0, 1.0, 1.0, 1.0, 1.0, 1.0, 1.0, 1.0, 1.0, 1.0, 1.0, 1.0, 1.0, 1.0, 1.0, 1.0, 1.0, 1.0, 1.0, 1.0, 1.0, 1.0, 1.0, 1.0, 1.0, 1.0, 1.0, 1.0, 1.0, 1.0, 1.0, 1.0, 1.0, 1.0, 1.0, 1.0, 1.0, 1.0, 1.0, 1.0, 1.0, 1.0, 1.0, 1.0, 1.0, 1.0, 1.0, 1.0, 1.0, 1.0, 1.0, 1.0, 1.0, 1.0, 1.0, 1.0, 1.0, 1.0, 1.0, 1.0, 1.0, 1.0, 1.0, 1.0, 1.0, 1.0, 1.0, 1.0, 1.0, 1.0, 1.0, 1.0, 1.0, 1.0, 1.0, 1.0, 1.0, 1.0, 1.0, 1.0, 1.0, 1.0, 1.0, 1.0, 1.0, 1.0, 1.0, 1.0, 1.0, 1.0, 1.0, 1.0, 1.0, 1.0, 1.0, 1.0, 1.0, 1.0, 1.0, 1.0, 1.0, 1.0, 1.0, 1.0, 1.0, 1.0, 1.0, 1.0, 1.0, 1.0, 1.0, 1.0, 1.0, 1.0, 1.0, 1.0, 1.0, 1.0, 1.0, 1.0, 1.0, 1.0, 1.0, 1.0, 1.0, 1.0, 1.0, 1.0, 1.0, 1.0, 1.0, 1.0, 1.0, 1.0, 1.0, 1.0, 1.0, 1.0, 1.0, 1.0, 1.0, 1.0, 1.0, 1.0, 1.0, 1.0, 1.0, 1.0, 1.0, 1.0, 1.0, 1.0, 1.0, 1.0, 1.0, 1.0, 1.0, 1.0, 1.0, 1.0, 1.0, 1.0, 1.0, 1.0, 1.0, 1.0, 1.0, 1.0, 1.0, 1.0, 1.0, 1.0, 1.0, 1.0, 1.0, 1.0, 1.0, 1.0, 1.0, 1.0, 1.0, 1.0, 1.0, 1.0, 1.0, 1.0, 1.0, 1.0, 1.0, 1.0, 1.0, 1.0, 1.0, 1.0, 1.0, 1.0, 1.0, 1.0, 1.0, 1.0, 1.0, 1.0, 1.0, 1.0, 1.0, 1.0, 1.0, 1.0, 1.0, 1.0, 1.0, 1.0, 1.0, 1.0, 1.0, 1.0, 1.0, 1.0, 1.0, 1.0, 1.0, 1.0, 1.0, 1.0, 1.0, 1.0, 1.0, 1.0, 1.0, 1.0, 1.0, 1.0, 1.0, 1.0, 1.0, 1.0, 1.0, 1.0, 1.0, 1.0, 1.0, 1.0, 1.0, 1.0, 1.0, 1.0, 1.0, 1.0, 1.0, 1.0, 1.0, 1.0, 1.0, 1.0, 1.0, 1.0, 1.0, 1.0, 1.0, 1.0, 1.0, 1.0, 1.0, 1.0, 1.0, 1.0, 1.0, 1.0, 1.0, 1.0, 1.0, 1.0, 1.0, 1.0, 1.0, 1.0, 1.0, 1.0, 1.0, 1.0, 1.0, 1.0, 1.0, 1.0, 1.0, 1.0, 1.0, 1.0, 1.0, 1.0, 1.0, 1.0, 1.0, 1.0, 1.0, 1.0, 1.0, 1.0, 1.0, 1.0, 1.0, 1.0, 1.0, 1.0, 1.0, 1.0, 1.0, 1.0, 1.0, 1.0, 1.0, 1.0, 1.0, 1.0, 1.0, 1.0, 1.0, 1.0, 1.0, 1.0, 1.0, 1.0, 1.0, 1.0, 1.0, 1.0, 1.0, 1.0, 1.0, 1.0, 1.0, 1.0, 1.0, 1.0, 1.0, 1.0, 1.0, 1.0, 1.0, 1.0, 1.0, 1.0, 1.0, 1.0, 1.0, 1.0, 1.0, 1.0, 1.0, 1.0, 1.0, 1.0, 1.0, 1.0, 1.0, 1.0, 1.0, 1.0, 1.0, 1.0, 1.0, 1.0, 1.0, 1.0, 1.0, 1.0, 1.0, 1.0, 1.0, 1.0, 1.0, 1.0, 1.0, 1.0, 1.0, 1.0, 1.0, 1.0, 1.0, 1.0, 1.0, 1.0, 1.0, 1.0, 1.0, 1.0, 1.0, 1.0, 1.0, 1.0, 1.0, 1.0, 1.0, 1.0, 1.0, 1.0, 1.0, 1.0, 1.0, 1.0, 1.0, 1.0, 1.0, 1.0, 1.0, 1.0, 1.0, 1.0, 1.0, 1.0, 1.0, 1.0, 1.0, 1.0, 1.0, 1.0, 1.0, 1.0, 1.0, 1.0, 1.0, 1.0, 1.0, 1.0, 1.0, 1.0, 1.0, 1.0, 1.0, 1.0, 1.0, 1.0, 1.0, 1.0, 1.0, 1.0, 1.0, 1.0, 1.0, 1.0, 1.0, 1.0, 1.0, 1.0, 1.0, 1.0, 1.0, 1.0, 1.0, 1.0, 1.0, 1.0, 1.0, 1.0, 1.0, 1.0, 1.0])
me_sphere.use_remesh_preserve_volume = False
me_sphere.use_remesh_preserve_attributes = False
me_sphere.use_mirror_vertex_groups = False
me_sphere.update()

# ---- objects
ob_sphere = bpy.data.objects.new('Sphere', me_sphere)

# ---- transforms, parenting, visibility, modifiers, constraints
ob_sphere.location = (0.0, 0.0, 0.0)
ob_sphere.lineart.crease_threshold = 0.0

# ---- collection membership
col_collection_1.objects.link(ob_sphere)

# ---- scene / render settings (as saved in the file)
scene.frame_start = 1; scene.frame_end = 250; scene.frame_set(1)
scene.render.engine = 'BLENDER_EEVEE_NEXT'
scene.render.image_settings.color_mode = 'RGB'
scene.render.image_settings.compression = 90
scene.render.resolution_percentage = 50
scene.render.dither_intensity = 0.0
scene.render.bake_margin = 2
scene.render.bake_bias = 0.0
scene.cycles.use_denoising = False
scene.cycles.samples = 10
scene.cycles.sampling_pattern = 'TABULATED_SOBOL'
scene.cycles.light_sampling_threshold = 0.0
scene.cycles.use_adaptive_sampling = False
scene.cycles.use_light_tree = False
scene.cycles.blur_glossy = 0.0
scene.cycles.volume_bounces = 1
scene.cycles.pixel_filter_type = 'GAUSSIAN'
scene.cycles.sample_clamp_indirect = 0.0
scene.view_settings.view_transform = 'Standard'
bpy.context.view_layer.update()

# ---- added for rendering (the .blend has no active camera and no usable light): camera, sun
cam_auto = bpy.data.cameras.new('AutoCamera')
cam_auto.lens = 50.0
cam_auto.sensor_width = 36.0
cam_auto.clip_end = 1000.0
ob_auto_camera = bpy.data.objects.new('AutoCamera', cam_auto)
scene.collection.objects.link(ob_auto_camera)
ob_auto_camera.location = (3.20507, -3.84609, 2.56406)
ob_auto_camera.rotation_euler = (1.09748, -7.21219e-08, 0.694738)
scene.camera = ob_auto_camera
light_auto_sun = bpy.data.lights.new('AutoSun', 'SUN')
light_auto_sun.energy = 3.0
light_auto_sun.angle = 0.0523599
ob_auto_sun = bpy.data.objects.new('AutoSun', light_auto_sun)
scene.collection.objects.link(ob_auto_sun)
ob_auto_sun.rotation_euler = (0.872665, 0.174533, 0.523599)
bpy.context.view_layer.update()
